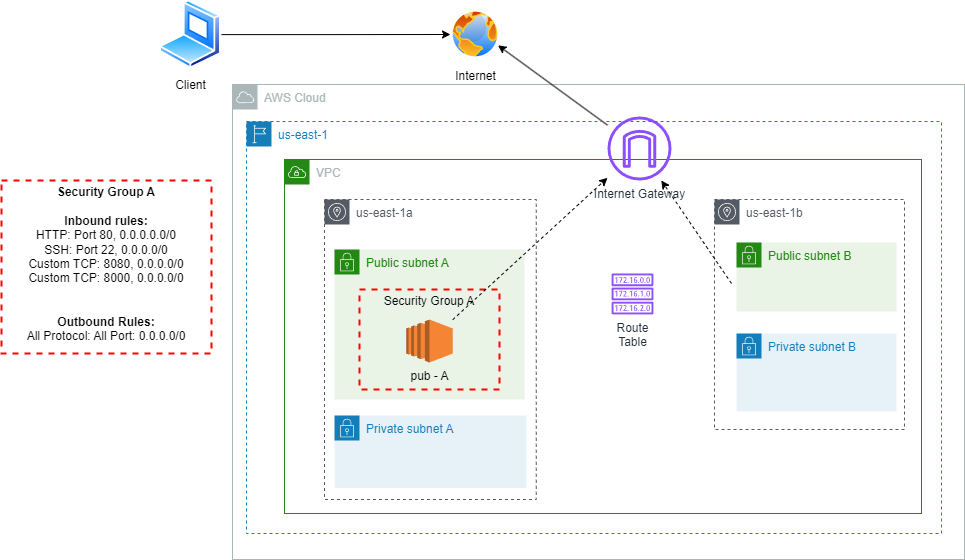

The diagram above was exported from draw.io. Its source (the exported page's mxGraphModel, read from the mxfile embedded in the PNG):
<mxGraphModel dx="1993" dy="1840" grid="0" gridSize="10" guides="1" tooltips="1" connect="1" arrows="1" fold="1" page="1" pageScale="1" pageWidth="850" pageHeight="1100" math="0" shadow="0">
  <root>
    <mxCell id="0" />
    <mxCell id="1" parent="0" />
    <mxCell id="gDUtNjDRqbMPod95NMdg-1" value="VPC" style="points=[[0,0],[0.25,0],[0.5,0],[0.75,0],[1,0],[1,0.25],[1,0.5],[1,0.75],[1,1],[0.75,1],[0.5,1],[0.25,1],[0,1],[0,0.75],[0,0.5],[0,0.25]];outlineConnect=0;gradientColor=none;html=1;whiteSpace=wrap;fontSize=12;fontStyle=0;container=1;pointerEvents=0;collapsible=0;recursiveResize=0;shape=mxgraph.aws4.group;grIcon=mxgraph.aws4.group_vpc;strokeColor=#248814;fillColor=none;verticalAlign=top;align=left;spacingLeft=30;fontColor=#AAB7B8;dashed=0;" vertex="1" parent="1">
      <mxGeometry x="63" y="46" width="637" height="354" as="geometry" />
    </mxCell>
    <mxCell id="gDUtNjDRqbMPod95NMdg-2" value="AWS Cloud" style="sketch=0;outlineConnect=0;gradientColor=none;html=1;whiteSpace=wrap;fontSize=12;fontStyle=0;shape=mxgraph.aws4.group;grIcon=mxgraph.aws4.group_aws_cloud;strokeColor=#AAB7B8;fillColor=none;verticalAlign=top;align=left;spacingLeft=30;fontColor=#AAB7B8;dashed=0;" vertex="1" parent="gDUtNjDRqbMPod95NMdg-1">
      <mxGeometry x="-52" y="-75" width="732" height="475" as="geometry" />
    </mxCell>
    <mxCell id="gDUtNjDRqbMPod95NMdg-3" value="us-east-1a" style="sketch=0;outlineConnect=0;gradientColor=none;html=1;whiteSpace=wrap;fontSize=12;fontStyle=0;shape=mxgraph.aws4.group;grIcon=mxgraph.aws4.group_availability_zone;strokeColor=#545B64;fillColor=none;verticalAlign=top;align=left;spacingLeft=30;fontColor=#545B64;dashed=1;" vertex="1" parent="gDUtNjDRqbMPod95NMdg-1">
      <mxGeometry x="40" y="40" width="211.75" height="300" as="geometry" />
    </mxCell>
    <mxCell id="gDUtNjDRqbMPod95NMdg-4" value="us-east-1b" style="sketch=0;outlineConnect=0;gradientColor=none;html=1;whiteSpace=wrap;fontSize=12;fontStyle=0;shape=mxgraph.aws4.group;grIcon=mxgraph.aws4.group_availability_zone;strokeColor=#545B64;fillColor=none;verticalAlign=top;align=left;spacingLeft=30;fontColor=#545B64;dashed=1;" vertex="1" parent="gDUtNjDRqbMPod95NMdg-1">
      <mxGeometry x="430" y="40" width="190" height="230" as="geometry" />
    </mxCell>
    <mxCell id="gDUtNjDRqbMPod95NMdg-5" value="Public subnet A&lt;br&gt;" style="points=[[0,0],[0.25,0],[0.5,0],[0.75,0],[1,0],[1,0.25],[1,0.5],[1,0.75],[1,1],[0.75,1],[0.5,1],[0.25,1],[0,1],[0,0.75],[0,0.5],[0,0.25]];outlineConnect=0;gradientColor=none;html=1;whiteSpace=wrap;fontSize=12;fontStyle=0;container=1;pointerEvents=0;collapsible=0;recursiveResize=0;shape=mxgraph.aws4.group;grIcon=mxgraph.aws4.group_security_group;grStroke=0;strokeColor=#248814;fillColor=#E9F3E6;verticalAlign=top;align=left;spacingLeft=30;fontColor=#248814;dashed=0;" vertex="1" parent="gDUtNjDRqbMPod95NMdg-1">
      <mxGeometry x="50" y="90" width="190" height="150" as="geometry" />
    </mxCell>
    <mxCell id="gDUtNjDRqbMPod95NMdg-6" value="Security Group A" style="fontStyle=0;verticalAlign=top;align=center;spacingTop=-2;fillColor=none;rounded=0;whiteSpace=wrap;html=1;strokeColor=#FF0000;strokeWidth=2;dashed=1;container=1;collapsible=0;expand=0;recursiveResize=0;" vertex="1" parent="gDUtNjDRqbMPod95NMdg-1">
      <mxGeometry x="75" y="130" width="140" height="100" as="geometry" />
    </mxCell>
    <mxCell id="gDUtNjDRqbMPod95NMdg-7" value="pub - A" style="outlineConnect=0;dashed=0;verticalLabelPosition=bottom;verticalAlign=top;align=center;html=1;shape=mxgraph.aws3.ec2;fillColor=#F58534;gradientColor=none;" vertex="1" parent="gDUtNjDRqbMPod95NMdg-6">
      <mxGeometry x="46.75" y="30" width="46.5" height="43" as="geometry" />
    </mxCell>
    <mxCell id="gDUtNjDRqbMPod95NMdg-22" value="Route&lt;br&gt;Table" style="sketch=0;outlineConnect=0;fontColor=#232F3E;gradientColor=none;fillColor=#8C4FFF;strokeColor=none;dashed=0;verticalLabelPosition=bottom;verticalAlign=top;align=center;html=1;fontSize=12;fontStyle=0;aspect=fixed;pointerEvents=1;shape=mxgraph.aws4.route_table;" vertex="1" parent="gDUtNjDRqbMPod95NMdg-1">
      <mxGeometry x="327" y="114" width="42" height="40.92" as="geometry" />
    </mxCell>
    <mxCell id="gDUtNjDRqbMPod95NMdg-23" value="&lt;b&gt;Security Group A&lt;br&gt;&lt;/b&gt;&lt;br&gt;&lt;b&gt;Inbound rules:&lt;br&gt;&lt;/b&gt;HTTP: Port 80, 0.0.0.0.0/0&lt;br&gt;SSH: Port 22, 0.0.0.0/0&lt;br&gt;Custom TCP: 8080, 0.0.0.0/0&lt;br&gt;Custom TCP: 8000, 0.0.0.0/0&lt;br&gt;&lt;br&gt;&lt;br&gt;&lt;b&gt;Outbound Rules:&lt;br&gt;&lt;/b&gt;All Protocol: All Port: 0.0.0.0/0" style="fontStyle=0;verticalAlign=top;align=center;spacingTop=-2;fillColor=none;rounded=0;whiteSpace=wrap;html=1;strokeColor=#FF0000;strokeWidth=2;dashed=1;container=1;collapsible=0;expand=0;recursiveResize=0;" vertex="1" parent="1">
      <mxGeometry x="-220" y="67" width="210" height="173" as="geometry" />
    </mxCell>
    <mxCell id="gDUtNjDRqbMPod95NMdg-24" value="Internet" style="image;aspect=fixed;perimeter=ellipsePerimeter;html=1;align=center;shadow=0;dashed=0;spacingTop=3;image=img/lib/active_directory/internet_globe.svg;" vertex="1" parent="1">
      <mxGeometry x="229" y="-104" width="50" height="50" as="geometry" />
    </mxCell>
    <mxCell id="gDUtNjDRqbMPod95NMdg-25" style="edgeStyle=none;rounded=0;orthogonalLoop=1;jettySize=auto;html=1;entryX=1;entryY=0.75;entryDx=0;entryDy=0;" edge="1" parent="1" source="gDUtNjDRqbMPod95NMdg-28" target="gDUtNjDRqbMPod95NMdg-24">
      <mxGeometry relative="1" as="geometry" />
    </mxCell>
    <mxCell id="gDUtNjDRqbMPod95NMdg-26" style="edgeStyle=orthogonalEdgeStyle;rounded=0;orthogonalLoop=1;jettySize=auto;html=1;" edge="1" parent="1" source="gDUtNjDRqbMPod95NMdg-27" target="gDUtNjDRqbMPod95NMdg-24">
      <mxGeometry relative="1" as="geometry" />
    </mxCell>
    <mxCell id="gDUtNjDRqbMPod95NMdg-27" value="Client" style="image;aspect=fixed;perimeter=ellipsePerimeter;html=1;align=center;shadow=0;dashed=0;spacingTop=3;image=img/lib/active_directory/laptop_client.svg;" vertex="1" parent="1">
      <mxGeometry x="-62" y="-113.44999999999999" width="62" height="68.89" as="geometry" />
    </mxCell>
    <mxCell id="gDUtNjDRqbMPod95NMdg-28" value="Internet Gateway" style="sketch=0;outlineConnect=0;fontColor=#232F3E;gradientColor=none;fillColor=#8C4FFF;strokeColor=none;dashed=0;verticalLabelPosition=bottom;verticalAlign=top;align=center;html=1;fontSize=12;fontStyle=0;aspect=fixed;pointerEvents=1;shape=mxgraph.aws4.internet_gateway;" vertex="1" parent="1">
      <mxGeometry x="386" y="3" width="64" height="64" as="geometry" />
    </mxCell>
    <mxCell id="gDUtNjDRqbMPod95NMdg-29" value="" style="endArrow=classic;html=1;rounded=0;dashed=1;" edge="1" parent="1" source="gDUtNjDRqbMPod95NMdg-7" target="gDUtNjDRqbMPod95NMdg-28">
      <mxGeometry width="50" height="50" relative="1" as="geometry">
        <mxPoint x="276" y="230" as="sourcePoint" />
        <mxPoint x="326" y="180" as="targetPoint" />
      </mxGeometry>
    </mxCell>
    <mxCell id="gDUtNjDRqbMPod95NMdg-30" value="us-east-1" style="points=[[0,0],[0.25,0],[0.5,0],[0.75,0],[1,0],[1,0.25],[1,0.5],[1,0.75],[1,1],[0.75,1],[0.5,1],[0.25,1],[0,1],[0,0.75],[0,0.5],[0,0.25]];outlineConnect=0;gradientColor=none;html=1;whiteSpace=wrap;fontSize=12;fontStyle=0;container=1;pointerEvents=0;collapsible=0;recursiveResize=0;shape=mxgraph.aws4.group;grIcon=mxgraph.aws4.group_region;strokeColor=#147EBA;fillColor=none;verticalAlign=top;align=left;spacingLeft=30;fontColor=#147EBA;dashed=1;" vertex="1" parent="1">
      <mxGeometry x="25" y="8" width="695" height="412" as="geometry" />
    </mxCell>
    <mxCell id="gDUtNjDRqbMPod95NMdg-8" value="Private subnet A" style="points=[[0,0],[0.25,0],[0.5,0],[0.75,0],[1,0],[1,0.25],[1,0.5],[1,0.75],[1,1],[0.75,1],[0.5,1],[0.25,1],[0,1],[0,0.75],[0,0.5],[0,0.25]];outlineConnect=0;gradientColor=none;html=1;whiteSpace=wrap;fontSize=12;fontStyle=0;container=1;pointerEvents=0;collapsible=0;recursiveResize=0;shape=mxgraph.aws4.group;grIcon=mxgraph.aws4.group_security_group;grStroke=0;strokeColor=#147EBA;fillColor=#E6F2F8;verticalAlign=top;align=left;spacingLeft=30;fontColor=#147EBA;dashed=0;" vertex="1" parent="gDUtNjDRqbMPod95NMdg-30">
      <mxGeometry x="88" y="294" width="192" height="72.5" as="geometry" />
    </mxCell>
    <mxCell id="gDUtNjDRqbMPod95NMdg-11" value="Public subnet B" style="points=[[0,0],[0.25,0],[0.5,0],[0.75,0],[1,0],[1,0.25],[1,0.5],[1,0.75],[1,1],[0.75,1],[0.5,1],[0.25,1],[0,1],[0,0.75],[0,0.5],[0,0.25]];outlineConnect=0;gradientColor=none;html=1;whiteSpace=wrap;fontSize=12;fontStyle=0;container=1;pointerEvents=0;collapsible=0;recursiveResize=0;shape=mxgraph.aws4.group;grIcon=mxgraph.aws4.group_security_group;grStroke=0;strokeColor=#248814;fillColor=#E9F3E6;verticalAlign=top;align=left;spacingLeft=30;fontColor=#248814;dashed=0;" vertex="1" parent="gDUtNjDRqbMPod95NMdg-30">
      <mxGeometry x="490" y="121" width="160" height="69" as="geometry" />
    </mxCell>
    <mxCell id="gDUtNjDRqbMPod95NMdg-32" value="" style="endArrow=classic;html=1;rounded=0;dashed=1;" edge="1" parent="gDUtNjDRqbMPod95NMdg-11" target="gDUtNjDRqbMPod95NMdg-28">
      <mxGeometry width="50" height="50" relative="1" as="geometry">
        <mxPoint x="-5" y="41" as="sourcePoint" />
        <mxPoint x="45" y="-9" as="targetPoint" />
      </mxGeometry>
    </mxCell>
    <mxCell id="gDUtNjDRqbMPod95NMdg-13" value="Private subnet B" style="points=[[0,0],[0.25,0],[0.5,0],[0.75,0],[1,0],[1,0.25],[1,0.5],[1,0.75],[1,1],[0.75,1],[0.5,1],[0.25,1],[0,1],[0,0.75],[0,0.5],[0,0.25]];outlineConnect=0;gradientColor=none;html=1;whiteSpace=wrap;fontSize=12;fontStyle=0;container=1;pointerEvents=0;collapsible=0;recursiveResize=0;shape=mxgraph.aws4.group;grIcon=mxgraph.aws4.group_security_group;grStroke=0;strokeColor=#147EBA;fillColor=#E6F2F8;verticalAlign=top;align=left;spacingLeft=30;fontColor=#147EBA;dashed=0;" vertex="1" parent="gDUtNjDRqbMPod95NMdg-30">
      <mxGeometry x="490" y="212" width="160" height="78" as="geometry" />
    </mxCell>
  </root>
</mxGraphModel>